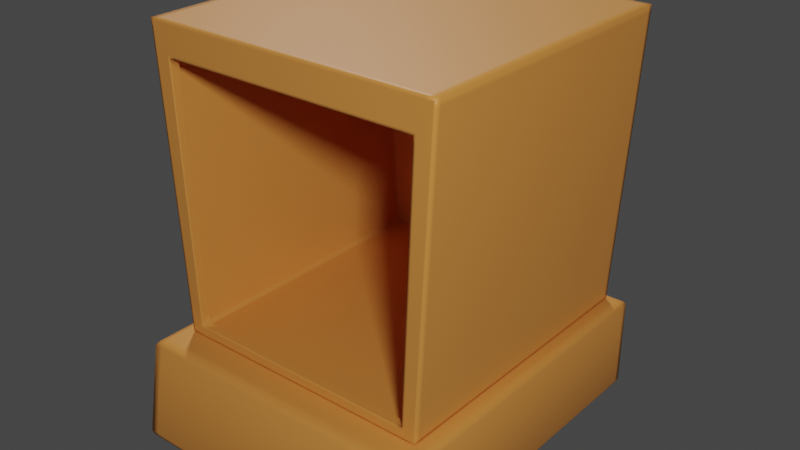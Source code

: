 # Source: terminal.blend  (saved by Blender 2.80.75; exported with 4.5.12 LTS)
import bpy
from mathutils import Matrix  # noqa: F401  (used for matrix-valued properties, if any)

bpy.ops.wm.read_factory_settings(use_empty=True)
scene = bpy.context.scene
scene.name = 'Scene'

# ---- collections
col_collection = bpy.data.collections.new('Collection'); scene.collection.children.link(col_collection)

# ---- materials (node trees are filled in below, after node groups)
mat_material_001 = bpy.data.materials.new('Material.001')
mat_material_001.use_transparent_shadow = False
mat_material = bpy.data.materials.new('Material')
mat_material.use_transparent_shadow = False

# ---- material node trees
mat_material_001.use_nodes = True; mat_material_001.node_tree.nodes.clear()
_N = mat_material_001.node_tree.nodes; _L = mat_material_001.node_tree.links
n0 = _N.new('ShaderNodeOutputMaterial'); n0.name = 'Material Output'; n0.location = (300, 300)
n1 = _N.new('ShaderNodeBsdfPrincipled'); n1.name = 'Principled BSDF'; n1.location = (10, 300)
n1.distribution = 'GGX'
n1.subsurface_method = 'BURLEY'
n1.inputs[0].default_value = (0.8, 0.3099, 0.06295, 1.0)
n1.inputs[3].default_value = 1.45
n1.inputs[27].default_value = (0.0, 0.0, 0.0, 1.0)
n1.inputs[28].default_value = 1.0
_L.new(n1.outputs[0], n0.inputs[0])
n0.is_active_output = True
mat_material.use_nodes = True; mat_material.node_tree.nodes.clear()
_N = mat_material.node_tree.nodes; _L = mat_material.node_tree.links
n0 = _N.new('ShaderNodeOutputMaterial'); n0.name = 'Material Output'; n0.location = (300, 300)
n1 = _N.new('ShaderNodeBsdfPrincipled'); n1.name = 'Principled BSDF'; n1.location = (10, 300)
n1.distribution = 'GGX'
n1.subsurface_method = 'BURLEY'
n1.inputs[0].default_value = (0.214, 0.214, 0.214, 1.0)
n1.inputs[3].default_value = 1.45
n1.inputs[27].default_value = (0.0, 0.0, 0.0, 1.0)
n1.inputs[28].default_value = 1.0
_L.new(n1.outputs[0], n0.inputs[0])
n0.is_active_output = True

# ---- world
world_world = bpy.data.worlds.new('World'); scene.world = world_world
world_world.use_nodes = True; world_world.node_tree.nodes.clear()
_N = world_world.node_tree.nodes; _L = world_world.node_tree.links
n0 = _N.new('ShaderNodeOutputWorld'); n0.name = 'World Output'; n0.location = (300, 300)
n1 = _N.new('ShaderNodeBackground'); n1.name = 'Background'; n1.location = (10, 300)
n1.inputs[0].default_value = (0.05088, 0.05088, 0.05088, 1.0)
_L.new(n1.outputs[0], n0.inputs[0])
n0.is_active_output = True
world_world.color = (0.05088, 0.05088, 0.05088)
world_world.use_sun_shadow = False
world_world.sun_shadow_jitter_overblur = 0.0

# ---- lights
light_area = bpy.data.lights.new('Area', 'AREA')
light_area.transmission_factor = 0.0
light_area.energy = 785.4
light_area.shadow_buffer_clip_start = 0.5
light_area.shadow_soft_size = 1.0
light_area.shadow_maximum_resolution = 0.006
light_area.use_absolute_resolution = True
light_area.size = 1.0
light_area.size_y = 1.0
light_area_001 = bpy.data.lights.new('Area.001', 'AREA')
light_area_001.transmission_factor = 0.0
light_area_001.energy = 785.4
light_area_001.shadow_buffer_clip_start = 0.5
light_area_001.shadow_soft_size = 1.0
light_area_001.shadow_maximum_resolution = 0.006
light_area_001.use_absolute_resolution = True
light_area_001.size = 1.0
light_area_001.size_y = 1.0

# ---- meshes
me_terminal_copper = bpy.data.meshes.new('terminal-copper')
me_terminal_copper.from_pydata([(-0.9852, -1.32, -0.6607), (-0.9848, -1.198, -0.01518), (-0.9852, 1.06, -0.6607), (-0.9848, 1.06, -0.01518), (0.9852, -1.32, -0.6607), (0.9847, -1.198, -0.01518), (0.9852, 1.06, -0.6607), (0.9847, 1.06, -0.01518), (-1.0, -1.223, -0.03857), (-1.0, 1.078, -0.03857), (1.0, 1.078, -0.03857), (1.0, -1.223, -0.03857), (-1.0, 1.078, -0.6346), (1.0, 1.078, -0.6346), (1.0, -1.328, -0.6346), (-1.0, -1.328, -0.6346), (-0.9852, 1.02, -0.6607), (-0.9848, 1.021, -0.01518), (0.9852, 1.02, -0.6607), (0.9847, 1.021, -0.01518), (1.0, 1.037, -0.03857), (-1.0, 1.037, -0.03857), (-1.0, 1.037, -0.6346), (1.0, 1.037, -0.6346), (-0.9852, -1.254, -0.6607), (0.9847, -1.132, -0.01518), (1.0, -1.156, -0.03857), (1.0, -1.261, -0.6346), (-0.9848, -1.132, -0.01518), (0.9852, -1.254, -0.6607), (-1.0, -1.156, -0.03857), (-1.0, -1.261, -0.6346), (-0.9321, 1.06, -0.6607), (-0.9317, 1.06, -0.01518), (-0.9321, -1.32, -0.6607), (-0.9317, -1.198, -0.01518), (-0.9461, -1.223, -0.03857), (-0.9461, 1.078, -0.03857), (-0.9461, 1.078, -0.6346), (-0.9461, -1.328, -0.6346), (-0.9461, 1.037, -0.003935), (-0.9461, 1.037, -0.6683), (-0.9461, -1.149, -0.003935), (-0.9461, -1.271, -0.6683), (0.9251, 1.06, -0.01518), (0.9255, -1.32, -0.6607), (0.9395, 1.078, -0.03857), (0.9395, 1.078, -0.6346), (0.9395, 1.037, -0.003935), (0.9395, -1.149, -0.003935), (0.9255, 1.06, -0.6607), (0.9251, -1.198, -0.01518), (0.9395, -1.223, -0.03857), (0.9395, -1.328, -0.6346), (0.9395, 1.037, -0.6683), (0.9395, -1.271, -0.6683), (0.8694, -0.9971, 1.752), (-0.8694, -0.9971, 1.752), (-0.8912, 1.0, 0.0), (-1.0, 1.0, 2.0), (0.9975, -1.0, 1.955), (0.9975, 1.0, 1.955), (0.8912, 1.0, 0.0), (1.0, 1.0, 2.0), (0.8694, -1.0, 1.752), (-0.8836, -1.0, 1.752), (-0.9975, 1.0, 1.955), (-0.9833, -1.0, 1.955), (-0.871, -0.94, 1.791), (0.7998, -0.94, 0.0725), (0.7056, -0.94, 0.0725), (0.8672, -0.94, 1.699), (0.7686, -0.94, 1.791), (0.8028, -0.94, 0.145), (-0.8028, -0.94, 0.145), (-0.7194, -0.94, 0.0725), (-0.8777, -1.0, 0.01426), (-0.9849, -1.0, 1.986), (0.9849, -1.0, 1.986), (0.8777, -1.0, 0.01426), (-0.7998, -0.9971, 0.0725), (-0.871, -0.9971, 1.791), (0.871, -0.9971, 1.791), (0.7998, -0.9971, 0.0725), (-0.7998, -1.0, 0.0725), (-0.8859, -1.0, 1.806), (0.8859, -1.0, 1.806), (0.8135, -1.0, 0.05823), (-0.7998, -0.94, 0.0725), (0.871, -0.94, 1.791), (-0.8912, 0.9691, 0.0), (-1.0, 0.9691, 2.0), (0.8912, 0.9691, 0.0), (1.0, 0.9691, 2.0), (0.9975, 0.9691, 1.955), (-0.9975, 0.9691, 1.955), (-0.8925, 1.0, 0.02487), (0.8925, 1.0, 0.02487), (0.8783, -1.0, 0.02564), (0.8149, -1.0, 0.09328), (-0.8783, -1.0, 0.02564), (-0.8007, -0.9971, 0.09387), (-0.8149, -1.0, 0.09328), (0.8007, -0.9971, 0.09387), (0.8925, 0.9691, 0.02487), (-0.8925, 0.9691, 0.02487), (-0.8571, 1.0, 0.0), (-0.9618, 1.0, 2.0), (-0.8571, -1.0, 0.01426), (-0.9618, -1.0, 1.986), (-0.7692, -1.0, 0.05823), (-0.8377, -1.0, 1.806), (-0.7692, -0.9971, 0.0725), (-0.8377, -0.9971, 1.791), (-0.9618, 0.9691, 2.0), (-0.8571, 0.9691, 0.0), (-0.9594, 1.0, 1.955), (-0.8584, 1.0, 0.02487), (0.9415, 1.0, 2.0), (0.8391, -1.0, 0.01426), (0.753, -1.0, 0.05823), (0.753, -0.9971, 0.0725), (0.9415, 0.9691, 2.0), (0.9392, 1.0, 1.955), (0.8403, 1.0, 0.02487), (0.8391, 1.0, 0.0), (0.9415, -1.0, 1.986), (0.82, -1.0, 1.806), (0.82, -0.9971, 1.791), (0.8391, 0.9691, 0.0), (-0.8912, -0.9627, 0.0), (1.0, -0.9627, 2.0), (-0.9975, -0.9627, 1.955), (-1.0, -0.9627, 2.0), (0.8912, -0.9627, 0.0), (0.9975, -0.9627, 1.955), (-0.8925, -0.9627, 0.02487), (0.8925, -0.9627, 0.02487), (-0.9618, -0.9627, 2.0), (-0.8571, -0.9627, 0.0), (0.9415, -0.9627, 2.0), (0.8391, -0.9627, 0.0), (-0.9975, -1.0, 1.955), (-1.0, -1.0, 2.0), (0.8925, -1.0, 0.02487), (0.8912, -1.0, 0.0), (0.8391, -1.0, 0.0), (-0.9618, -1.0, 2.0), (-0.8694, -1.0, 1.752), (-0.871, -1.0, 1.791), (0.8007, -1.0, 0.09387), (0.7998, -1.0, 0.0725), (0.753, -1.0, 0.0725), (-0.8377, -1.0, 1.791), (-0.8925, -1.0, 0.02487), (0.871, -1.0, 1.791), (0.8836, -1.0, 1.752), (-0.8007, -1.0, 0.09387), (1.0, -1.0, 2.0), (0.9833, -1.0, 1.955), (-0.8912, -1.0, 0.0), (-0.8135, -1.0, 0.05823), (-0.8571, -1.0, 0.0), (0.9415, -1.0, 2.0), (-0.7692, -1.0, 0.0725), (0.82, -1.0, 1.791), (-0.7836, -0.94, 1.791), (-0.8672, -0.94, 1.699), (0.5361, 1.032, -0.5111), (0.5361, 1.032, -0.1532), (0.5886, 1.222, -0.4586), (0.5886, 1.222, -0.2056), (0.894, 1.032, -0.5111), (0.894, 1.032, -0.1532), (0.8415, 1.222, -0.4586), (0.8415, 1.222, -0.2056), (0.06467, 1.032, -0.5111), (0.06467, 1.032, -0.1532), (0.1171, 1.222, -0.4586), (0.1171, 1.222, -0.2056), (0.4226, 1.032, -0.5111), (0.4226, 1.032, -0.1532), (0.3701, 1.222, -0.4586), (0.3701, 1.222, -0.2056), (-0.4194, 1.032, -0.5111), (-0.4194, 1.032, -0.1532), (-0.3669, 1.222, -0.4586), (-0.3669, 1.222, -0.2056), (-0.06148, 1.032, -0.5111), (-0.06148, 1.032, -0.1532), (-0.1139, 1.222, -0.4586), (-0.1139, 1.222, -0.2056), (-0.8833, 1.032, -0.5111), (-0.8833, 1.032, -0.1532), (-0.8309, 1.222, -0.4586), (-0.8309, 1.222, -0.2056), (-0.5254, 1.032, -0.5111), (-0.5254, 1.032, -0.1532), (-0.5779, 1.222, -0.4586), (-0.5779, 1.222, -0.2056), (0.5361, 1.222, -0.1532), (0.5361, 1.222, -0.5111), (0.894, 1.222, -0.5111), (0.894, 1.222, -0.1532), (0.06467, 1.222, -0.1532), (0.06467, 1.222, -0.5111), (0.4226, 1.222, -0.5111), (0.4226, 1.222, -0.1532), (-0.4194, 1.222, -0.1532), (-0.4194, 1.222, -0.5111), (-0.06148, 1.222, -0.5111), (-0.06148, 1.222, -0.1532), (-0.8833, 1.222, -0.1532), (-0.8833, 1.222, -0.5111), (-0.5254, 1.222, -0.5111), (-0.5254, 1.222, -0.1532), (0.6365, 1.086, -0.2985), (0.6365, 1.086, -0.3657), (0.7936, 1.086, -0.3657), (0.7936, 1.086, -0.2985), (0.1651, 1.086, -0.2985), (0.1651, 1.086, -0.3657), (0.3222, 1.086, -0.3657), (0.3222, 1.086, -0.2985), (-0.319, 1.086, -0.2985), (-0.319, 1.086, -0.3657), (-0.1619, 1.086, -0.3657), (-0.1619, 1.086, -0.2985), (-0.7829, 1.086, -0.2985), (-0.7829, 1.086, -0.3657), (-0.6259, 1.086, -0.3657), (-0.6259, 1.086, -0.2985), (0.5886, 1.086, -0.2056), (0.5886, 1.086, -0.4586), (0.8415, 1.086, -0.4586), (0.8415, 1.086, -0.2056), (0.1171, 1.086, -0.2056), (0.1171, 1.086, -0.4586), (0.3701, 1.086, -0.4586), (0.3701, 1.086, -0.2056), (-0.3669, 1.086, -0.2056), (-0.3669, 1.086, -0.4586), (-0.1139, 1.086, -0.4586), (-0.1139, 1.086, -0.2056), (-0.8309, 1.086, -0.2056), (-0.8309, 1.086, -0.4586), (-0.5779, 1.086, -0.4586), (-0.5779, 1.086, -0.2056), (0.6365, 1.17, -0.2985), (0.6365, 1.17, -0.3657), (0.7936, 1.17, -0.3657), (0.7936, 1.17, -0.2985), (0.1651, 1.17, -0.2985), (0.1651, 1.17, -0.3657), (0.3222, 1.17, -0.3657), (0.3222, 1.17, -0.2985), (-0.319, 1.17, -0.2985), (-0.319, 1.17, -0.3657), (-0.1619, 1.17, -0.3657), (-0.1619, 1.17, -0.2985), (-0.7829, 1.17, -0.2985), (-0.7829, 1.17, -0.3657), (-0.6259, 1.17, -0.3657), (-0.6259, 1.17, -0.2985), (0.6633, 1.21, -0.317), (0.6633, 1.21, -0.3473), (0.7668, 1.21, -0.3473), (0.7668, 1.21, -0.317), (0.1919, 1.21, -0.317), (0.1919, 1.21, -0.3473), (0.2954, 1.21, -0.3473), (0.2954, 1.21, -0.317), (-0.2922, 1.21, -0.317), (-0.2922, 1.21, -0.3473), (-0.1887, 1.21, -0.3473), (-0.1887, 1.21, -0.317), (-0.7561, 1.21, -0.317), (-0.7561, 1.21, -0.3473), (-0.6527, 1.21, -0.3473), (-0.6527, 1.21, -0.317)], [], [(21, 17, 3, 9), (46, 44, 7, 10), (26, 25, 5, 11), (36, 35, 1, 8), (55, 29, 4, 45), (42, 28, 1, 35), (39, 36, 8, 15), (27, 26, 11, 14), (47, 46, 10, 13), (22, 21, 9, 12), (16, 22, 12, 2), (50, 47, 13, 6), (29, 27, 14, 4), (34, 39, 15, 0), (6, 13, 23, 18), (24, 31, 22, 16), (31, 30, 21, 22), (13, 10, 20, 23), (33, 3, 17, 40), (50, 6, 18, 54), (10, 7, 19, 20), (30, 28, 17, 21), (8, 1, 28, 30), (15, 8, 30, 31), (0, 15, 31, 24), (18, 23, 27, 29), (23, 20, 26, 27), (40, 17, 28, 42), (54, 18, 29, 55), (20, 19, 25, 26), (16, 41, 43, 24), (48, 40, 42, 49), (2, 32, 41, 16), (44, 33, 40, 48), (45, 53, 39, 34), (2, 12, 38, 32), (12, 9, 37, 38), (53, 52, 36, 39), (49, 42, 35, 51), (24, 43, 34, 0), (52, 51, 35, 36), (9, 3, 33, 37), (11, 5, 51, 52), (25, 49, 51, 5), (14, 11, 52, 53), (4, 14, 53, 45), (7, 44, 48, 19), (19, 48, 49, 25), (41, 54, 55, 43), (32, 50, 54, 41), (32, 38, 47, 50), (38, 37, 46, 47), (43, 55, 45, 34), (37, 33, 44, 46), (95, 91, 59, 66), (123, 118, 63, 61), (135, 131, 158, 60), (121, 83, 69, 70), (141, 134, 145, 146), (138, 133, 143, 147), (137, 135, 60, 144), (101, 57, 148, 157), (105, 95, 66, 96), (102, 65, 67, 100), (74, 101, 80, 88), (113, 81, 68, 166), (56, 82, 89, 71), (83, 103, 73, 69), (103, 56, 71, 73), (82, 128, 72, 89), (80, 112, 75, 88), (112, 121, 70, 75), (57, 101, 74, 167), (97, 61, 94, 104), (98, 159, 156, 99), (82, 56, 64, 155), (136, 132, 95, 105), (159, 78, 86, 156), (110, 161, 76, 108), (127, 86, 78, 126), (65, 85, 77, 67), (57, 81, 149, 148), (103, 83, 151, 150), (112, 80, 84, 164), (128, 82, 155, 165), (107, 59, 91, 114), (125, 62, 92, 129), (61, 63, 93, 94), (132, 133, 91, 95), (124, 123, 61, 97), (125, 124, 97, 62), (56, 103, 150, 64), (130, 136, 105, 90), (79, 98, 99, 87), (62, 97, 104, 92), (161, 102, 100, 76), (90, 105, 96, 58), (80, 101, 157, 84), (134, 137, 144, 145), (58, 96, 117, 106), (96, 66, 116, 117), (58, 106, 115, 90), (118, 107, 114, 122), (81, 113, 153, 149), (121, 112, 164, 152), (85, 111, 109, 77), (120, 110, 108, 119), (140, 138, 147, 163), (130, 139, 162, 160), (66, 59, 107, 116), (131, 140, 163, 158), (87, 120, 119, 79), (83, 121, 152, 151), (63, 118, 122, 93), (106, 117, 124, 125), (117, 116, 123, 124), (106, 125, 129, 115), (113, 128, 165, 153), (111, 127, 126, 109), (139, 141, 146, 162), (116, 107, 118, 123), (115, 129, 141, 139), (93, 122, 140, 131), (90, 115, 139, 130), (122, 114, 138, 140), (92, 104, 137, 134), (160, 154, 136, 130), (142, 143, 133, 132), (154, 142, 132, 136), (104, 94, 135, 137), (114, 91, 133, 138), (129, 92, 134, 141), (94, 93, 131, 135), (67, 77, 143, 142), (98, 79, 145, 144), (79, 119, 146, 145), (77, 109, 147, 143), (85, 65, 148, 149), (87, 99, 150, 151), (120, 87, 151, 152), (111, 85, 149, 153), (100, 67, 142, 154), (156, 86, 155, 64), (65, 102, 157, 148), (78, 159, 60, 158), (159, 98, 144, 60), (99, 156, 64, 150), (76, 100, 154, 160), (102, 161, 84, 157), (108, 76, 160, 162), (109, 126, 163, 147), (161, 110, 164, 84), (127, 111, 153, 165), (119, 108, 162, 146), (110, 120, 152, 164), (126, 78, 158, 163), (86, 127, 165, 155), (128, 113, 166, 72), (81, 57, 167, 68), (168, 169, 200, 201), (191, 190, 242, 243), (202, 203, 173, 172), (201, 202, 172, 168), (203, 200, 169, 173), (176, 177, 204, 205), (175, 174, 234, 235), (206, 207, 181, 180), (205, 206, 180, 176), (207, 204, 177, 181), (184, 185, 208, 209), (187, 191, 243, 240), (210, 211, 189, 188), (209, 210, 188, 184), (211, 208, 185, 189), (192, 193, 212, 213), (171, 175, 235, 232), (214, 215, 197, 196), (213, 214, 196, 192), (215, 212, 193, 197), (171, 170, 201, 200), (170, 174, 202, 201), (175, 171, 200, 203), (174, 175, 203, 202), (179, 178, 205, 204), (178, 182, 206, 205), (183, 179, 204, 207), (182, 183, 207, 206), (187, 186, 209, 208), (186, 190, 210, 209), (191, 187, 208, 211), (190, 191, 211, 210), (195, 194, 213, 212), (194, 198, 214, 213), (199, 195, 212, 215), (198, 199, 215, 214), (222, 221, 253, 254), (229, 228, 260, 261), (221, 220, 252, 253), (227, 226, 258, 259), (178, 179, 236, 237), (194, 195, 244, 245), (182, 178, 237, 238), (198, 194, 245, 246), (179, 183, 239, 236), (195, 199, 247, 244), (183, 182, 238, 239), (170, 171, 232, 233), (199, 198, 246, 247), (186, 187, 240, 241), (174, 170, 233, 234), (190, 186, 241, 242), (216, 217, 233, 232), (217, 218, 234, 233), (219, 216, 232, 235), (218, 219, 235, 234), (220, 221, 237, 236), (221, 222, 238, 237), (223, 220, 236, 239), (222, 223, 239, 238), (224, 225, 241, 240), (225, 226, 242, 241), (227, 224, 240, 243), (226, 227, 243, 242), (228, 229, 245, 244), (229, 230, 246, 245), (231, 228, 244, 247), (230, 231, 247, 246), (256, 259, 275, 272), (248, 251, 267, 264), (258, 257, 273, 274), (250, 249, 265, 266), (230, 229, 261, 262), (220, 223, 255, 252), (228, 231, 263, 260), (223, 222, 254, 255), (217, 216, 248, 249), (231, 230, 262, 263), (225, 224, 256, 257), (218, 217, 249, 250), (226, 225, 257, 258), (216, 219, 251, 248), (224, 227, 259, 256), (219, 218, 250, 251), (265, 264, 267, 266), (269, 268, 271, 270), (273, 272, 275, 274), (277, 276, 279, 278), (251, 250, 266, 267), (259, 258, 274, 275), (253, 252, 268, 269), (261, 260, 276, 277), (254, 253, 269, 270), (262, 261, 277, 278), (252, 255, 271, 268), (260, 263, 279, 276), (255, 254, 270, 271), (249, 248, 264, 265), (263, 262, 278, 279), (257, 256, 272, 273)])
me_terminal_copper.polygons.foreach_set('use_smooth', [1, 1, 1, 1, 1, 1, 1, 1, 1, 1, 1, 1, 1, 1, 1, 1, 1, 1, 1, 1, 1, 1, 1, 1, 1, 1, 1, 1, 1, 1, 1, 1, 1, 1, 1, 1, 1, 1, 1, 1, 1, 1, 1, 1, 1, 1, 1, 1, 1, 1, 1, 1, 1, 1, 1, 1, 1, 1, 1, 1, 1, 1, 1, 1, 1, 1, 1, 1, 1, 1, 1, 1, 1, 1, 1, 1, 1, 1, 1, 1, 1, 1, 1, 1, 1, 1, 1, 1, 1, 1, 1, 1, 1, 1, 1, 1, 1, 1, 1, 1, 1, 1, 1, 1, 1, 1, 1, 1, 1, 1, 1, 1, 1, 1, 1, 1, 1, 1, 1, 1, 1, 1, 1, 1, 1, 1, 1, 1, 1, 1, 1, 1, 1, 1, 1, 1, 1, 1, 1, 1, 1, 1, 1, 1, 1, 1, 1, 1, 1, 1, 1, 1, 1, 1, 1, 1, 1, 1, 1, 0, 0, 0, 0, 0, 0, 0, 0, 0, 0, 0, 0, 0, 0, 0, 0, 0, 0, 0, 0, 0, 0, 0, 0, 0, 0, 0, 0, 0, 0, 0, 0, 0, 0, 0, 0, 0, 0, 0, 0, 0, 0, 0, 0, 0, 0, 0, 0, 0, 0, 0, 0, 0, 0, 0, 0, 0, 0, 0, 0, 0, 0, 0, 0, 0, 0, 0, 0, 0, 0, 0, 0, 0, 0, 0, 0, 0, 0, 0, 0, 0, 0, 0, 0, 0, 0, 0, 0, 0, 0, 0, 0, 0, 0, 0, 0, 0, 0, 0, 0])
me_terminal_copper.polygons.foreach_set('material_index', [0, 0, 0, 0, 0, 0, 0, 0, 0, 0, 0, 0, 0, 0, 0, 0, 0, 0, 0, 0, 0, 0, 0, 0, 0, 0, 0, 0, 0, 0, 0, 0, 0, 0, 0, 0, 0, 0, 0, 0, 0, 0, 0, 0, 0, 0, 0, 0, 0, 0, 0, 0, 0, 0, 0, 0, 0, 0, 0, 0, 0, 0, 0, 0, 0, 0, 0, 0, 0, 0, 0, 0, 0, 0, 0, 0, 0, 0, 0, 0, 0, 0, 0, 0, 0, 0, 0, 0, 0, 0, 0, 0, 0, 0, 0, 0, 0, 0, 0, 0, 0, 0, 0, 0, 0, 0, 0, 0, 0, 0, 0, 0, 0, 0, 0, 0, 0, 0, 0, 0, 0, 0, 0, 0, 0, 0, 0, 0, 0, 0, 0, 0, 0, 0, 0, 0, 0, 0, 0, 0, 0, 0, 0, 0, 0, 0, 0, 0, 0, 0, 0, 0, 0, 0, 0, 0, 0, 0, 0, 0, 0, 0, 0, 0, 0, 0, 0, 0, 0, 0, 0, 0, 0, 0, 0, 0, 0, 0, 0, 0, 0, 0, 0, 0, 0, 0, 0, 0, 0, 0, 0, 0, 0, 0, 0, 1, 1, 1, 1, 0, 0, 0, 0, 0, 0, 0, 0, 0, 0, 0, 0, 0, 0, 0, 0, 0, 0, 0, 0, 0, 0, 0, 0, 0, 0, 0, 0, 1, 1, 1, 1, 1, 1, 1, 1, 1, 1, 1, 1, 1, 1, 1, 1, 1, 1, 1, 1, 1, 1, 1, 1, 1, 1, 1, 1, 1, 1, 1, 1])
_uv = me_terminal_copper.uv_layers.new(name='UVMap')
_uv.uv.foreach_set('vector', [0.612, 0.2458, 0.625, 0.2458, 0.625, 0.25, 0.612, 0.25, 0.612, 0.4924, 0.625, 0.4924, 0.625, 0.5, 0.612, 0.5, 0.612, 0.743, 0.625, 0.743, 0.625, 0.75, 0.612, 0.75, 0.612, 0.9933, 0.625, 0.9933, 0.625, 1.0, 0.612, 1.0, 0.3674, 0.743, 0.375, 0.743, 0.375, 0.75, 0.3674, 0.75, 0.8683, 0.743, 0.875, 0.743, 0.875, 0.75, 0.8683, 0.75, 0.3877, 0.9933, 0.612, 0.9933, 0.612, 1.0, 0.3877, 1.0, 0.3877, 0.743, 0.612, 0.743, 0.612, 0.75, 0.3877, 0.75, 0.3877, 0.4924, 0.612, 0.4924, 0.612, 0.5, 0.3877, 0.5, 0.3877, 0.2458, 0.612, 0.2458, 0.612, 0.25, 0.3877, 0.25, 0.375, 0.2458, 0.3877, 0.2458, 0.3877, 0.25, 0.375, 0.25, 0.375, 0.4924, 0.3877, 0.4924, 0.3877, 0.5, 0.375, 0.5, 0.375, 0.743, 0.3877, 0.743, 0.3877, 0.75, 0.375, 0.75, 0.375, 0.9933, 0.3877, 0.9933, 0.3877, 1.0, 0.375, 1.0, 0.375, 0.5, 0.3877, 0.5, 0.3877, 0.5042, 0.375, 0.5042, 0.375, 0.006959, 0.3877, 0.006959, 0.3877, 0.2458, 0.375, 0.2458, 0.3877, 0.006959, 0.612, 0.006959, 0.612, 0.2458, 0.3877, 0.2458, 0.3877, 0.5, 0.612, 0.5, 0.612, 0.5042, 0.3877, 0.5042, 0.8683, 0.5, 0.875, 0.5, 0.875, 0.5042, 0.8683, 0.5042, 0.3674, 0.5, 0.375, 0.5, 0.375, 0.5042, 0.3674, 0.5042, 0.612, 0.5, 0.625, 0.5, 0.625, 0.5042, 0.612, 0.5042, 0.612, 0.006959, 0.625, 0.006959, 0.625, 0.2458, 0.612, 0.2458, 0.612, 0.0, 0.625, 0.0, 0.625, 0.006959, 0.612, 0.006959, 0.3877, 0.0, 0.612, 0.0, 0.612, 0.006959, 0.3877, 0.006959, 0.375, 0.0, 0.3877, 0.0, 0.3877, 0.006959, 0.375, 0.006959, 0.375, 0.5042, 0.3877, 0.5042, 0.3877, 0.743, 0.375, 0.743, 0.3877, 0.5042, 0.612, 0.5042, 0.612, 0.743, 0.3877, 0.743, 0.8683, 0.5042, 0.875, 0.5042, 0.875, 0.743, 0.8683, 0.743, 0.3674, 0.5042, 0.375, 0.5042, 0.375, 0.743, 0.3674, 0.743, 0.612, 0.5042, 0.625, 0.5042, 0.625, 0.743, 0.612, 0.743, 0.125, 0.5042, 0.1317, 0.5042, 0.1317, 0.743, 0.125, 0.743, 0.6326, 0.5042, 0.8683, 0.5042, 0.8683, 0.743, 0.6326, 0.743, 0.125, 0.5, 0.1317, 0.5, 0.1317, 0.5042, 0.125, 0.5042, 0.6326, 0.5, 0.8683, 0.5, 0.8683, 0.5042, 0.6326, 0.5042, 0.375, 0.7576, 0.3877, 0.7576, 0.3877, 0.9933, 0.375, 0.9933, 0.375, 0.25, 0.3877, 0.25, 0.3877, 0.2567, 0.375, 0.2567, 0.3877, 0.25, 0.612, 0.25, 0.612, 0.2567, 0.3877, 0.2567, 0.3877, 0.7576, 0.612, 0.7576, 0.612, 0.9933, 0.3877, 0.9933, 0.6326, 0.743, 0.8683, 0.743, 0.8683, 0.75, 0.6326, 0.75, 0.125, 0.743, 0.1317, 0.743, 0.1317, 0.75, 0.125, 0.75, 0.612, 0.7576, 0.625, 0.7576, 0.625, 0.9933, 0.612, 0.9933, 0.612, 0.25, 0.625, 0.25, 0.625, 0.2567, 0.612, 0.2567, 0.612, 0.75, 0.625, 0.75, 0.625, 0.7576, 0.612, 0.7576, 0.625, 0.743, 0.6326, 0.743, 0.6326, 0.75, 0.625, 0.75, 0.3877, 0.75, 0.612, 0.75, 0.612, 0.7576, 0.3877, 0.7576, 0.375, 0.75, 0.3877, 0.75, 0.3877, 0.7576, 0.375, 0.7576, 0.625, 0.5, 0.6326, 0.5, 0.6326, 0.5042, 0.625, 0.5042, 0.625, 0.5042, 0.6326, 0.5042, 0.6326, 0.743, 0.625, 0.743, 0.1317, 0.5042, 0.3674, 0.5042, 0.3674, 0.743, 0.1317, 0.743, 0.1317, 0.5, 0.3674, 0.5, 0.3674, 0.5042, 0.1317, 0.5042, 0.375, 0.2567, 0.3877, 0.2567, 0.3877, 0.4924, 0.375, 0.4924, 0.3877, 0.2567, 0.612, 0.2567, 0.612, 0.4924, 0.3877, 0.4924, 0.1317, 0.743, 0.3674, 0.743, 0.3674, 0.75, 0.1317, 0.75, 0.612, 0.2567, 0.625, 0.2567, 0.625, 0.4924, 0.612, 0.4924, 0.6193, 0.2461, 0.625, 0.2461, 0.625, 0.25, 0.6193, 0.25, 0.6193, 0.4927, 0.625, 0.4927, 0.625, 0.5, 0.6193, 0.5, 0.6193, 0.7453, 0.625, 0.7453, 0.625, 0.75, 0.6193, 0.75, 0.3926, 0.7755, 0.3926, 0.7693, 0.3926, 0.7693, 0.3926, 0.7817, 0.3677, 0.7453, 0.375, 0.7453, 0.375, 0.75, 0.3677, 0.75, 0.8702, 0.7453, 0.875, 0.7453, 0.875, 0.75, 0.8702, 0.75, 0.3781, 0.7453, 0.6193, 0.7453, 0.6193, 0.75, 0.3781, 0.75, 0.3952, 0.9807, 0.6025, 0.982, 0.6025, 0.982, 0.3952, 0.9807, 0.3781, 0.2461, 0.6193, 0.2461, 0.6193, 0.25, 0.3781, 0.25, 0.3939, 0.9836, 0.6014, 0.9842, 0.6205, 0.9978, 0.3795, 0.9971, 0.4016, 0.9808, 0.3952, 0.9807, 0.3926, 0.9807, 0.3926, 0.9807, 0.6074, 0.9779, 0.6074, 0.982, 0.6074, 0.982, 0.6074, 0.9713, 0.6025, 0.768, 0.6074, 0.768, 0.6074, 0.768, 0.5959, 0.768, 0.3926, 0.7693, 0.3952, 0.7693, 0.4016, 0.7692, 0.3926, 0.7693, 0.3952, 0.7693, 0.6025, 0.768, 0.5959, 0.768, 0.4016, 0.7692, 0.6074, 0.768, 0.6074, 0.7742, 0.6074, 0.7806, 0.6074, 0.768, 0.3926, 0.9807, 0.3926, 0.9767, 0.3926, 0.9701, 0.3926, 0.9807, 0.3926, 0.9767, 0.3926, 0.7755, 0.3926, 0.7817, 0.3926, 0.9701, 0.6025, 0.982, 0.3952, 0.9807, 0.4016, 0.9808, 0.5959, 0.982, 0.3781, 0.5, 0.6193, 0.5, 0.6193, 0.5039, 0.3781, 0.5039, 0.3795, 0.7529, 0.6205, 0.7522, 0.6014, 0.7658, 0.3939, 0.7664, 0.6074, 0.768, 0.6025, 0.768, 0.6025, 0.768, 0.6074, 0.768, 0.3781, 0.004657, 0.6193, 0.004657, 0.6193, 0.2461, 0.3781, 0.2461, 0.6205, 0.7522, 0.6238, 0.752, 0.6086, 0.766, 0.6014, 0.7658, 0.3891, 0.9779, 0.3891, 0.9839, 0.3785, 0.9968, 0.3785, 0.994, 0.6086, 0.7741, 0.6086, 0.766, 0.6238, 0.752, 0.6238, 0.7574, 0.6014, 0.9842, 0.6086, 0.984, 0.6238, 0.998, 0.6205, 0.9978, 0.6025, 0.982, 0.6074, 0.982, 0.6074, 0.982, 0.6025, 0.982, 0.3952, 0.7693, 0.3926, 0.7693, 0.3926, 0.7693, 0.3952, 0.7693, 0.3926, 0.9767, 0.3926, 0.9807, 0.3926, 0.9807, 0.3926, 0.9767, 0.6074, 0.7742, 0.6074, 0.768, 0.6074, 0.768, 0.6074, 0.7742, 0.8702, 0.5, 0.875, 0.5, 0.875, 0.5039, 0.8702, 0.5039, 0.3677, 0.5, 0.375, 0.5, 0.375, 0.5039, 0.3677, 0.5039, 0.6193, 0.5, 0.625, 0.5, 0.625, 0.5039, 0.6193, 0.5039, 0.6193, 0.004657, 0.625, 0.004657, 0.625, 0.2461, 0.6193, 0.2461, 0.3781, 0.4927, 0.6193, 0.4927, 0.6193, 0.5, 0.3781, 0.5, 0.375, 0.4927, 0.3781, 0.4927, 0.3781, 0.5, 0.375, 0.5, 0.6025, 0.768, 0.3952, 0.7693, 0.3952, 0.7693, 0.6025, 0.768, 0.375, 0.004657, 0.3781, 0.004657, 0.3781, 0.2461, 0.375, 0.2461, 0.3785, 0.7532, 0.3795, 0.7529, 0.3939, 0.7664, 0.3891, 0.7661, 0.375, 0.5, 0.3781, 0.5, 0.3781, 0.5039, 0.375, 0.5039, 0.3891, 0.9839, 0.3939, 0.9836, 0.3795, 0.9971, 0.3785, 0.9968, 0.375, 0.2461, 0.3781, 0.2461, 0.3781, 0.25, 0.375, 0.25, 0.3926, 0.9807, 0.3952, 0.9807, 0.3952, 0.9807, 0.3926, 0.9807, 0.375, 0.7453, 0.3781, 0.7453, 0.3781, 0.75, 0.375, 0.75, 0.375, 0.25, 0.3781, 0.25, 0.3781, 0.2548, 0.375, 0.2548, 0.3781, 0.25, 0.6193, 0.25, 0.6193, 0.2548, 0.3781, 0.2548, 0.125, 0.5, 0.1298, 0.5, 0.1298, 0.5039, 0.125, 0.5039, 0.6323, 0.5, 0.8702, 0.5, 0.8702, 0.5039, 0.6323, 0.5039, 0.6074, 0.982, 0.6074, 0.9779, 0.6074, 0.9779, 0.6074, 0.982, 0.3926, 0.7755, 0.3926, 0.9767, 0.3926, 0.9767, 0.3926, 0.7755, 0.6086, 0.984, 0.6086, 0.9781, 0.6238, 0.9951, 0.6238, 0.998, 0.3891, 0.7742, 0.3891, 0.9779, 0.3785, 0.994, 0.3785, 0.7585, 0.6323, 0.7453, 0.8702, 0.7453, 0.8702, 0.75, 0.6323, 0.75, 0.125, 0.7453, 0.1298, 0.7453, 0.1298, 0.75, 0.125, 0.75, 0.6193, 0.25, 0.625, 0.25, 0.625, 0.2548, 0.6193, 0.2548, 0.625, 0.7453, 0.6323, 0.7453, 0.6323, 0.75, 0.625, 0.75, 0.3891, 0.7661, 0.3891, 0.7742, 0.3785, 0.7585, 0.3785, 0.7532, 0.3926, 0.7693, 0.3926, 0.7755, 0.3926, 0.7755, 0.3926, 0.7693, 0.625, 0.5, 0.6323, 0.5, 0.6323, 0.5039, 0.625, 0.5039, 0.375, 0.2548, 0.3781, 0.2548, 0.3781, 0.4927, 0.375, 0.4927, 0.3781, 0.2548, 0.6193, 0.2548, 0.6193, 0.4927, 0.3781, 0.4927, 0.1298, 0.5, 0.3677, 0.5, 0.3677, 0.5039, 0.1298, 0.5039, 0.6074, 0.9779, 0.6074, 0.7742, 0.6074, 0.7742, 0.6074, 0.9779, 0.6086, 0.9781, 0.6086, 0.7741, 0.6238, 0.7574, 0.6238, 0.9951, 0.1298, 0.7453, 0.3677, 0.7453, 0.3677, 0.75, 0.1298, 0.75, 0.6193, 0.2548, 0.625, 0.2548, 0.625, 0.4927, 0.6193, 0.4927, 0.1298, 0.5039, 0.3677, 0.5039, 0.3677, 0.7453, 0.1298, 0.7453, 0.625, 0.5039, 0.6323, 0.5039, 0.6323, 0.7453, 0.625, 0.7453, 0.125, 0.5039, 0.1298, 0.5039, 0.1298, 0.7453, 0.125, 0.7453, 0.6323, 0.5039, 0.8702, 0.5039, 0.8702, 0.7453, 0.6323, 0.7453, 0.375, 0.5039, 0.3781, 0.5039, 0.3781, 0.7453, 0.375, 0.7453, 0.375, 0.0, 0.3781, 0.0, 0.3781, 0.004657, 0.375, 0.004657, 0.6193, 0.0, 0.625, 0.0, 0.625, 0.004657, 0.6193, 0.004657, 0.3781, 0.0, 0.6193, 0.0, 0.6193, 0.004657, 0.3781, 0.004657, 0.3781, 0.5039, 0.6193, 0.5039, 0.6193, 0.7453, 0.3781, 0.7453, 0.8702, 0.5039, 0.875, 0.5039, 0.875, 0.7453, 0.8702, 0.7453, 0.3677, 0.5039, 0.375, 0.5039, 0.375, 0.7453, 0.3677, 0.7453, 0.6193, 0.5039, 0.625, 0.5039, 0.625, 0.7453, 0.6193, 0.7453, 0.6205, 0.9978, 0.6238, 0.998, 0.625, 1.0, 0.6193, 1.0, 0.3795, 0.7529, 0.3785, 0.7532, 0.375, 0.75, 0.3781, 0.75, 0.3785, 0.7532, 0.3785, 0.7585, 0.375, 0.7573, 0.375, 0.75, 0.6238, 0.998, 0.6238, 0.9951, 0.625, 0.9952, 0.625, 1.0, 0.6086, 0.984, 0.6014, 0.9842, 0.6025, 0.982, 0.6074, 0.982, 0.3891, 0.7661, 0.3939, 0.7664, 0.3952, 0.7693, 0.3926, 0.7693, 0.3891, 0.7742, 0.3891, 0.7661, 0.3926, 0.7693, 0.3926, 0.7755, 0.6086, 0.9781, 0.6086, 0.984, 0.6074, 0.982, 0.6074, 0.9779, 0.3795, 0.9971, 0.6205, 0.9978, 0.6193, 1.0, 0.3781, 1.0, 0.6014, 0.7658, 0.6086, 0.766, 0.6074, 0.768, 0.6025, 0.768, 0.6014, 0.9842, 0.3939, 0.9836, 0.3952, 0.9807, 0.6025, 0.982, 0.6238, 0.752, 0.6205, 0.7522, 0.6193, 0.75, 0.625, 0.75, 0.6205, 0.7522, 0.3795, 0.7529, 0.3781, 0.75, 0.6193, 0.75, 0.3939, 0.7664, 0.6014, 0.7658, 0.6025, 0.768, 0.3952, 0.7693, 0.3785, 0.9968, 0.3795, 0.9971, 0.3781, 1.0, 0.375, 1.0, 0.3939, 0.9836, 0.3891, 0.9839, 0.3926, 0.9807, 0.3952, 0.9807, 0.3785, 0.994, 0.3785, 0.9968, 0.375, 1.0, 0.375, 0.9952, 0.6238, 0.9951, 0.6238, 0.7574, 0.625, 0.7573, 0.625, 0.9952, 0.3891, 0.9839, 0.3891, 0.9779, 0.3926, 0.9767, 0.3926, 0.9807, 0.6086, 0.7741, 0.6086, 0.9781, 0.6074, 0.9779, 0.6074, 0.7742, 0.3785, 0.7585, 0.3785, 0.994, 0.375, 0.9952, 0.375, 0.7573, 0.3891, 0.9779, 0.3891, 0.7742, 0.3926, 0.7755, 0.3926, 0.9767, 0.6238, 0.7574, 0.6238, 0.752, 0.625, 0.75, 0.625, 0.7573, 0.6086, 0.766, 0.6086, 0.7741, 0.6074, 0.7742, 0.6074, 0.768, 0.6074, 0.7742, 0.6074, 0.9779, 0.6074, 0.9713, 0.6074, 0.7806, 0.6074, 0.982, 0.6025, 0.982, 0.5959, 0.982, 0.6074, 0.982, 0.375, 0.0, 0.625, 0.0, 0.625, 0.25, 0.375, 0.25, 0.5884, 0.4634, 0.4116, 0.4634, 0.4116, 0.4634, 0.5884, 0.4634, 0.375, 0.5, 0.625, 0.5, 0.625, 0.75, 0.375, 0.75, 0.125, 0.5, 0.375, 0.5, 0.375, 0.75, 0.125, 0.75, 0.625, 0.5, 0.875, 0.5, 0.875, 0.75, 0.625, 0.75, 0.375, 0.0, 0.625, 0.0, 0.625, 0.25, 0.375, 0.25, 0.5884, 0.4634, 0.4116, 0.4634, 0.4116, 0.4634, 0.5884, 0.4634, 0.375, 0.5, 0.625, 0.5, 0.625, 0.75, 0.375, 0.75, 0.125, 0.5, 0.375, 0.5, 0.375, 0.75, 0.125, 0.75, 0.625, 0.5, 0.875, 0.5, 0.875, 0.75, 0.625, 0.75, 0.375, 0.0, 0.625, 0.0, 0.625, 0.25, 0.375, 0.25, 0.5884, 0.2866, 0.5884, 0.4634, 0.5884, 0.4634, 0.5884, 0.2866, 0.375, 0.5, 0.625, 0.5, 0.625, 0.75, 0.375, 0.75, 0.125, 0.5, 0.375, 0.5, 0.375, 0.75, 0.125, 0.75, 0.625, 0.5, 0.875, 0.5, 0.875, 0.75, 0.625, 0.75, 0.375, 0.0, 0.625, 0.0, 0.625, 0.25, 0.375, 0.25, 0.5884, 0.2866, 0.5884, 0.4634, 0.5884, 0.4634, 0.5884, 0.2866, 0.375, 0.5, 0.625, 0.5, 0.625, 0.75, 0.375, 0.75, 0.125, 0.5, 0.375, 0.5, 0.375, 0.75, 0.125, 0.75, 0.625, 0.5, 0.875, 0.5, 0.875, 0.75, 0.625, 0.75, 0.5884, 0.2866, 0.4116, 0.2866, 0.375, 0.25, 0.625, 0.25, 0.4116, 0.2866, 0.4116, 0.4634, 0.375, 0.5, 0.375, 0.25, 0.5884, 0.4634, 0.5884, 0.2866, 0.625, 0.25, 0.625, 0.5, 0.4116, 0.4634, 0.5884, 0.4634, 0.625, 0.5, 0.375, 0.5, 0.5884, 0.2866, 0.4116, 0.2866, 0.375, 0.25, 0.625, 0.25, 0.4116, 0.2866, 0.4116, 0.4634, 0.375, 0.5, 0.375, 0.25, 0.5884, 0.4634, 0.5884, 0.2866, 0.625, 0.25, 0.625, 0.5, 0.4116, 0.4634, 0.5884, 0.4634, 0.625, 0.5, 0.375, 0.5, 0.5884, 0.2866, 0.4116, 0.2866, 0.375, 0.25, 0.625, 0.25, 0.4116, 0.2866, 0.4116, 0.4634, 0.375, 0.5, 0.375, 0.25, 0.5884, 0.4634, 0.5884, 0.2866, 0.625, 0.25, 0.625, 0.5, 0.4116, 0.4634, 0.5884, 0.4634, 0.625, 0.5, 0.375, 0.5, 0.5884, 0.2866, 0.4116, 0.2866, 0.375, 0.25, 0.625, 0.25, 0.4116, 0.2866, 0.4116, 0.4634, 0.375, 0.5, 0.375, 0.25, 0.5884, 0.4634, 0.5884, 0.2866, 0.625, 0.25, 0.625, 0.5, 0.4116, 0.4634, 0.5884, 0.4634, 0.625, 0.5, 0.375, 0.5, 0.4451, 0.4299, 0.4451, 0.3201, 0.4451, 0.3201, 0.4451, 0.4299, 0.4451, 0.3201, 0.5549, 0.3201, 0.5549, 0.3201, 0.4451, 0.3201, 0.4451, 0.3201, 0.5549, 0.3201, 0.5549, 0.3201, 0.4451, 0.3201, 0.5549, 0.4299, 0.4451, 0.4299, 0.4451, 0.4299, 0.5549, 0.4299, 0.4116, 0.2866, 0.5884, 0.2866, 0.5884, 0.2866, 0.4116, 0.2866, 0.4116, 0.2866, 0.5884, 0.2866, 0.5884, 0.2866, 0.4116, 0.2866, 0.4116, 0.4634, 0.4116, 0.2866, 0.4116, 0.2866, 0.4116, 0.4634, 0.4116, 0.4634, 0.4116, 0.2866, 0.4116, 0.2866, 0.4116, 0.4634, 0.5884, 0.2866, 0.5884, 0.4634, 0.5884, 0.4634, 0.5884, 0.2866, 0.5884, 0.2866, 0.5884, 0.4634, 0.5884, 0.4634, 0.5884, 0.2866, 0.5884, 0.4634, 0.4116, 0.4634, 0.4116, 0.4634, 0.5884, 0.4634, 0.4116, 0.2866, 0.5884, 0.2866, 0.5884, 0.2866, 0.4116, 0.2866, 0.5884, 0.4634, 0.4116, 0.4634, 0.4116, 0.4634, 0.5884, 0.4634, 0.4116, 0.2866, 0.5884, 0.2866, 0.5884, 0.2866, 0.4116, 0.2866, 0.4116, 0.4634, 0.4116, 0.2866, 0.4116, 0.2866, 0.4116, 0.4634, 0.4116, 0.4634, 0.4116, 0.2866, 0.4116, 0.2866, 0.4116, 0.4634, 0.5549, 0.3201, 0.4451, 0.3201, 0.4116, 0.2866, 0.5884, 0.2866, 0.4451, 0.3201, 0.4451, 0.4299, 0.4116, 0.4634, 0.4116, 0.2866, 0.5549, 0.4299, 0.5549, 0.3201, 0.5884, 0.2866, 0.5884, 0.4634, 0.4451, 0.4299, 0.5549, 0.4299, 0.5884, 0.4634, 0.4116, 0.4634, 0.5549, 0.3201, 0.4451, 0.3201, 0.4116, 0.2866, 0.5884, 0.2866, 0.4451, 0.3201, 0.4451, 0.4299, 0.4116, 0.4634, 0.4116, 0.2866, 0.5549, 0.4299, 0.5549, 0.3201, 0.5884, 0.2866, 0.5884, 0.4634, 0.4451, 0.4299, 0.5549, 0.4299, 0.5884, 0.4634, 0.4116, 0.4634, 0.5549, 0.3201, 0.4451, 0.3201, 0.4116, 0.2866, 0.5884, 0.2866, 0.4451, 0.3201, 0.4451, 0.4299, 0.4116, 0.4634, 0.4116, 0.2866, 0.5549, 0.4299, 0.5549, 0.3201, 0.5884, 0.2866, 0.5884, 0.4634, 0.4451, 0.4299, 0.5549, 0.4299, 0.5884, 0.4634, 0.4116, 0.4634, 0.5549, 0.3201, 0.4451, 0.3201, 0.4116, 0.2866, 0.5884, 0.2866, 0.4451, 0.3201, 0.4451, 0.4299, 0.4116, 0.4634, 0.4116, 0.2866, 0.5549, 0.4299, 0.5549, 0.3201, 0.5884, 0.2866, 0.5884, 0.4634, 0.4451, 0.4299, 0.5549, 0.4299, 0.5884, 0.4634, 0.4116, 0.4634, 0.5549, 0.3201, 0.5549, 0.4299, 0.5549, 0.4299, 0.5549, 0.3201, 0.5549, 0.3201, 0.5549, 0.4299, 0.5549, 0.4299, 0.5549, 0.3201, 0.4451, 0.4299, 0.4451, 0.3201, 0.4451, 0.3201, 0.4451, 0.4299, 0.4451, 0.4299, 0.4451, 0.3201, 0.4451, 0.3201, 0.4451, 0.4299, 0.4451, 0.4299, 0.4451, 0.3201, 0.4451, 0.3201, 0.4451, 0.4299, 0.5549, 0.3201, 0.5549, 0.4299, 0.5549, 0.4299, 0.5549, 0.3201, 0.5549, 0.3201, 0.5549, 0.4299, 0.5549, 0.4299, 0.5549, 0.3201, 0.5549, 0.4299, 0.4451, 0.4299, 0.4451, 0.4299, 0.5549, 0.4299, 0.4451, 0.3201, 0.5549, 0.3201, 0.5549, 0.3201, 0.4451, 0.3201, 0.5549, 0.4299, 0.4451, 0.4299, 0.4451, 0.4299, 0.5549, 0.4299, 0.4451, 0.3201, 0.5549, 0.3201, 0.5549, 0.3201, 0.4451, 0.3201, 0.4451, 0.4299, 0.4451, 0.3201, 0.4451, 0.3201, 0.4451, 0.4299, 0.4451, 0.4299, 0.4451, 0.3201, 0.4451, 0.3201, 0.4451, 0.4299, 0.5549, 0.3201, 0.5549, 0.4299, 0.5549, 0.4299, 0.5549, 0.3201, 0.5549, 0.3201, 0.5549, 0.4299, 0.5549, 0.4299, 0.5549, 0.3201, 0.5549, 0.4299, 0.4451, 0.4299, 0.4451, 0.4299, 0.5549, 0.4299, 0.4451, 0.3201, 0.5549, 0.3201, 0.5549, 0.4299, 0.4451, 0.4299, 0.4451, 0.3201, 0.5549, 0.3201, 0.5549, 0.4299, 0.4451, 0.4299, 0.4451, 0.3201, 0.5549, 0.3201, 0.5549, 0.4299, 0.4451, 0.4299, 0.4451, 0.3201, 0.5549, 0.3201, 0.5549, 0.4299, 0.4451, 0.4299, 0.5549, 0.4299, 0.4451, 0.4299, 0.4451, 0.4299, 0.5549, 0.4299, 0.5549, 0.4299, 0.4451, 0.4299, 0.4451, 0.4299, 0.5549, 0.4299, 0.4451, 0.3201, 0.5549, 0.3201, 0.5549, 0.3201, 0.4451, 0.3201, 0.4451, 0.3201, 0.5549, 0.3201, 0.5549, 0.3201, 0.4451, 0.3201, 0.4451, 0.4299, 0.4451, 0.3201, 0.4451, 0.3201, 0.4451, 0.4299, 0.4451, 0.4299, 0.4451, 0.3201, 0.4451, 0.3201, 0.4451, 0.4299, 0.5549, 0.3201, 0.5549, 0.4299, 0.5549, 0.4299, 0.5549, 0.3201, 0.5549, 0.3201, 0.5549, 0.4299, 0.5549, 0.4299, 0.5549, 0.3201, 0.5549, 0.4299, 0.4451, 0.4299, 0.4451, 0.4299, 0.5549, 0.4299, 0.4451, 0.3201, 0.5549, 0.3201, 0.5549, 0.3201, 0.4451, 0.3201, 0.5549, 0.4299, 0.4451, 0.4299, 0.4451, 0.4299, 0.5549, 0.4299, 0.4451, 0.3201, 0.5549, 0.3201, 0.5549, 0.3201, 0.4451, 0.3201])
me_terminal_copper.materials.append(mat_material_001)
me_terminal_copper.materials.append(mat_material)
me_terminal_copper.use_remesh_preserve_volume = False
me_terminal_copper.use_remesh_preserve_attributes = False
me_terminal_copper.use_mirror_vertex_groups = False
me_terminal_copper.update()

# ---- objects
ob_area = bpy.data.objects.new('Area', light_area)
ob_area_001 = bpy.data.objects.new('Area.001', light_area_001)
ob_terminal_copper = bpy.data.objects.new('Terminal Copper', me_terminal_copper)

# ---- transforms, parenting, visibility, modifiers, constraints
ob_area.location = (7.39, -7.234, 6.806)
ob_area.rotation_euler = (-0.5623, 0.9515, -1.209)
ob_area.lineart.crease_threshold = 0.0
ob_area_001.location = (-6.569, 6.039, 10.84)
ob_area_001.rotation_euler = (-0.4239, -0.283, 0.4455)
ob_area_001.lineart.crease_threshold = 0.0
ob_terminal_copper.location = (0.0, 0.0, 0.0)
ob_terminal_copper.lineart.crease_threshold = 0.0

# ---- collection membership
col_collection.objects.link(ob_area)
col_collection.objects.link(ob_area_001)
col_collection.objects.link(ob_terminal_copper)

# ---- scene / render settings (as saved in the file)
scene.frame_start = 1; scene.frame_end = 250; scene.frame_set(200)
scene.render.engine = 'BLENDER_EEVEE_NEXT'
scene.render.motion_blur_shutter = 1.0
scene.cycles.use_denoising = False
scene.cycles.samples = 128
scene.cycles.sampling_pattern = 'TABULATED_SOBOL'
scene.cycles.use_adaptive_sampling = False
scene.cycles.use_light_tree = False
scene.view_settings.view_transform = 'Filmic'
bpy.context.view_layer.update()

# ---- added for rendering (the .blend has no active camera): camera
cam_auto = bpy.data.cameras.new('AutoCamera')
cam_auto.lens = 50.0
cam_auto.sensor_width = 36.0
cam_auto.clip_end = 1000.0
ob_auto_camera = bpy.data.objects.new('AutoCamera', cam_auto)
scene.collection.objects.link(ob_auto_camera)
ob_auto_camera.location = (3.88354, -4.71331, 3.7727)
ob_auto_camera.rotation_euler = (1.09748, -7.21219e-08, 0.694738)
scene.camera = ob_auto_camera
bpy.context.view_layer.update()
